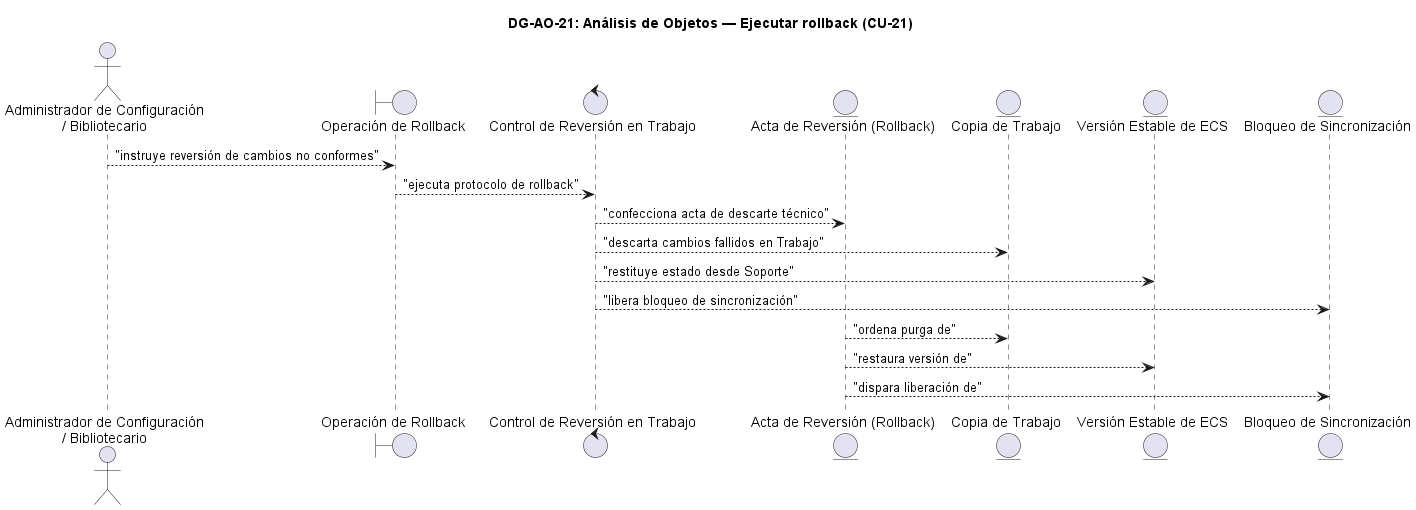

The diagram above was rendered by PlantUML. Its source (embedded in the PNG):
@startuml DG-AO-21
skinparam shadowing false
skinparam roundcorner 8
skinparam defaultFontName Arial

title <b>DG-AO-21: Análisis de Objetos — Ejecutar rollback (CU-21)</b>

actor "Administrador de Configuración\n/ Bibliotecario" as ACT

boundary "Operación de Rollback" as B
control "Control de Reversión en Trabajo" as C

entity "Acta de Reversión (Rollback)" as E_REV
entity "Copia de Trabajo" as E_COPIA
entity "Versión Estable de ECS" as E_ESTAB
entity "Bloqueo de Sincronización" as E_LOCK

ACT --> B : "instruye reversión de cambios no conformes"
B --> C : "ejecuta protocolo de rollback"
C --> E_REV : "confecciona acta de descarte técnico"
C --> E_COPIA : "descarta cambios fallidos en Trabajo"
C --> E_ESTAB : "restituye estado desde Soporte"
C --> E_LOCK : "libera bloqueo de sincronización"
E_REV --> E_COPIA : "ordena purga de"
E_REV --> E_ESTAB : "restaura versión de"
E_REV --> E_LOCK : "dispara liberación de"

@enduml